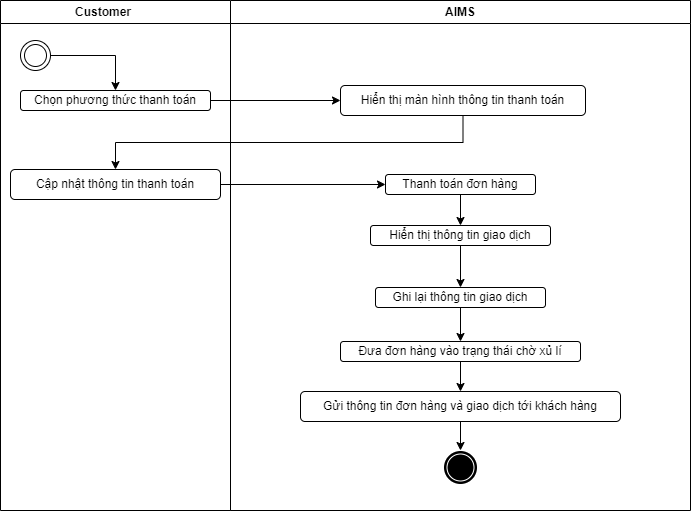

The diagram above was exported from draw.io. Its source (the exported page's mxGraphModel, read from the mxfile embedded in the PNG):
<mxGraphModel dx="1393" dy="834" grid="1" gridSize="10" guides="1" tooltips="1" connect="1" arrows="1" fold="1" page="1" pageScale="1" pageWidth="850" pageHeight="1100" math="0" shadow="0">
  <root>
    <mxCell id="0" />
    <mxCell id="1" parent="0" />
    <mxCell id="hT4O_Uv4Odd6jEbavpcf-2" value="Customer&lt;span style=&quot;white-space: pre;&quot;&gt;&#09;&lt;/span&gt;" style="swimlane;whiteSpace=wrap;html=1;" vertex="1" parent="1">
      <mxGeometry x="50" y="160" width="230" height="510" as="geometry" />
    </mxCell>
    <mxCell id="hT4O_Uv4Odd6jEbavpcf-5" style="edgeStyle=orthogonalEdgeStyle;rounded=0;orthogonalLoop=1;jettySize=auto;html=1;exitX=1;exitY=0.5;exitDx=0;exitDy=0;entryX=0.5;entryY=0;entryDx=0;entryDy=0;" edge="1" parent="hT4O_Uv4Odd6jEbavpcf-2" source="hT4O_Uv4Odd6jEbavpcf-1" target="hT4O_Uv4Odd6jEbavpcf-4">
      <mxGeometry relative="1" as="geometry" />
    </mxCell>
    <mxCell id="hT4O_Uv4Odd6jEbavpcf-1" value="" style="ellipse;shape=doubleEllipse;html=1;dashed=0;whiteSpace=wrap;aspect=fixed;" vertex="1" parent="hT4O_Uv4Odd6jEbavpcf-2">
      <mxGeometry x="20" y="40" width="30" height="30" as="geometry" />
    </mxCell>
    <mxCell id="hT4O_Uv4Odd6jEbavpcf-4" value="Chọn phương thức thanh toán" style="rounded=1;whiteSpace=wrap;html=1;" vertex="1" parent="hT4O_Uv4Odd6jEbavpcf-2">
      <mxGeometry x="20" y="90" width="190" height="20" as="geometry" />
    </mxCell>
    <mxCell id="hT4O_Uv4Odd6jEbavpcf-22" value="Cập nhật thông tin thanh toán" style="rounded=1;whiteSpace=wrap;html=1;" vertex="1" parent="hT4O_Uv4Odd6jEbavpcf-2">
      <mxGeometry x="10" y="169" width="210" height="30" as="geometry" />
    </mxCell>
    <mxCell id="hT4O_Uv4Odd6jEbavpcf-3" value="AIMS" style="swimlane;whiteSpace=wrap;html=1;" vertex="1" parent="1">
      <mxGeometry x="280" y="160" width="460" height="510" as="geometry" />
    </mxCell>
    <mxCell id="hT4O_Uv4Odd6jEbavpcf-6" value="Hiển thị màn hình thông tin thanh toán" style="rounded=1;whiteSpace=wrap;html=1;" vertex="1" parent="hT4O_Uv4Odd6jEbavpcf-3">
      <mxGeometry x="110" y="85" width="245" height="30" as="geometry" />
    </mxCell>
    <mxCell id="hT4O_Uv4Odd6jEbavpcf-11" style="edgeStyle=orthogonalEdgeStyle;rounded=0;orthogonalLoop=1;jettySize=auto;html=1;exitX=0.5;exitY=1;exitDx=0;exitDy=0;" edge="1" parent="hT4O_Uv4Odd6jEbavpcf-3" source="hT4O_Uv4Odd6jEbavpcf-8" target="hT4O_Uv4Odd6jEbavpcf-10">
      <mxGeometry relative="1" as="geometry" />
    </mxCell>
    <mxCell id="hT4O_Uv4Odd6jEbavpcf-8" value="Thanh toán đơn hàng" style="rounded=1;whiteSpace=wrap;html=1;" vertex="1" parent="hT4O_Uv4Odd6jEbavpcf-3">
      <mxGeometry x="155" y="174" width="150" height="20" as="geometry" />
    </mxCell>
    <mxCell id="hT4O_Uv4Odd6jEbavpcf-13" style="edgeStyle=orthogonalEdgeStyle;rounded=0;orthogonalLoop=1;jettySize=auto;html=1;exitX=0.5;exitY=1;exitDx=0;exitDy=0;entryX=0.5;entryY=0;entryDx=0;entryDy=0;" edge="1" parent="hT4O_Uv4Odd6jEbavpcf-3" source="hT4O_Uv4Odd6jEbavpcf-10" target="hT4O_Uv4Odd6jEbavpcf-12">
      <mxGeometry relative="1" as="geometry" />
    </mxCell>
    <mxCell id="hT4O_Uv4Odd6jEbavpcf-10" value="Hiển thị thông tin giao dịch" style="rounded=1;whiteSpace=wrap;html=1;" vertex="1" parent="hT4O_Uv4Odd6jEbavpcf-3">
      <mxGeometry x="140" y="225" width="180" height="20" as="geometry" />
    </mxCell>
    <mxCell id="hT4O_Uv4Odd6jEbavpcf-16" style="edgeStyle=orthogonalEdgeStyle;rounded=0;orthogonalLoop=1;jettySize=auto;html=1;exitX=0.5;exitY=1;exitDx=0;exitDy=0;entryX=0.5;entryY=0;entryDx=0;entryDy=0;" edge="1" parent="hT4O_Uv4Odd6jEbavpcf-3" source="hT4O_Uv4Odd6jEbavpcf-12" target="hT4O_Uv4Odd6jEbavpcf-15">
      <mxGeometry relative="1" as="geometry" />
    </mxCell>
    <mxCell id="hT4O_Uv4Odd6jEbavpcf-12" value="Ghi lại thông tin giao dịch" style="rounded=1;whiteSpace=wrap;html=1;" vertex="1" parent="hT4O_Uv4Odd6jEbavpcf-3">
      <mxGeometry x="145" y="287" width="170" height="20" as="geometry" />
    </mxCell>
    <mxCell id="hT4O_Uv4Odd6jEbavpcf-18" style="edgeStyle=orthogonalEdgeStyle;rounded=0;orthogonalLoop=1;jettySize=auto;html=1;exitX=0.5;exitY=1;exitDx=0;exitDy=0;entryX=0.5;entryY=0;entryDx=0;entryDy=0;" edge="1" parent="hT4O_Uv4Odd6jEbavpcf-3" source="hT4O_Uv4Odd6jEbavpcf-15" target="hT4O_Uv4Odd6jEbavpcf-17">
      <mxGeometry relative="1" as="geometry" />
    </mxCell>
    <mxCell id="hT4O_Uv4Odd6jEbavpcf-15" value="Đưa đơn hàng vào trạng thái chờ xủ lí" style="rounded=1;whiteSpace=wrap;html=1;" vertex="1" parent="hT4O_Uv4Odd6jEbavpcf-3">
      <mxGeometry x="110" y="341" width="240" height="20" as="geometry" />
    </mxCell>
    <mxCell id="hT4O_Uv4Odd6jEbavpcf-24" style="edgeStyle=orthogonalEdgeStyle;rounded=0;orthogonalLoop=1;jettySize=auto;html=1;exitX=0.5;exitY=1;exitDx=0;exitDy=0;" edge="1" parent="hT4O_Uv4Odd6jEbavpcf-3" source="hT4O_Uv4Odd6jEbavpcf-17">
      <mxGeometry relative="1" as="geometry">
        <mxPoint x="230" y="450" as="targetPoint" />
      </mxGeometry>
    </mxCell>
    <mxCell id="hT4O_Uv4Odd6jEbavpcf-17" value="Gửi thông tin đơn hàng và giao dịch tới khách hàng" style="rounded=1;whiteSpace=wrap;html=1;" vertex="1" parent="hT4O_Uv4Odd6jEbavpcf-3">
      <mxGeometry x="70" y="391" width="320" height="30" as="geometry" />
    </mxCell>
    <mxCell id="hT4O_Uv4Odd6jEbavpcf-20" value="" style="points=[[0.145,0.145,0],[0.5,0,0],[0.855,0.145,0],[1,0.5,0],[0.855,0.855,0],[0.5,1,0],[0.145,0.855,0],[0,0.5,0]];shape=mxgraph.bpmn.event;html=1;verticalLabelPosition=bottom;labelBackgroundColor=#ffffff;verticalAlign=top;align=center;perimeter=ellipsePerimeter;outlineConnect=0;aspect=fixed;outline=end;symbol=terminate;" vertex="1" parent="hT4O_Uv4Odd6jEbavpcf-3">
      <mxGeometry x="215" y="452" width="30" height="30" as="geometry" />
    </mxCell>
    <mxCell id="hT4O_Uv4Odd6jEbavpcf-7" style="edgeStyle=orthogonalEdgeStyle;rounded=0;orthogonalLoop=1;jettySize=auto;html=1;exitX=1;exitY=0.5;exitDx=0;exitDy=0;entryX=0;entryY=0.5;entryDx=0;entryDy=0;" edge="1" parent="1" source="hT4O_Uv4Odd6jEbavpcf-4" target="hT4O_Uv4Odd6jEbavpcf-6">
      <mxGeometry relative="1" as="geometry" />
    </mxCell>
    <mxCell id="hT4O_Uv4Odd6jEbavpcf-9" style="edgeStyle=orthogonalEdgeStyle;rounded=0;orthogonalLoop=1;jettySize=auto;html=1;exitX=0.5;exitY=1;exitDx=0;exitDy=0;entryX=0.5;entryY=0;entryDx=0;entryDy=0;" edge="1" parent="1" source="hT4O_Uv4Odd6jEbavpcf-6" target="hT4O_Uv4Odd6jEbavpcf-22">
      <mxGeometry relative="1" as="geometry" />
    </mxCell>
    <mxCell id="hT4O_Uv4Odd6jEbavpcf-25" style="edgeStyle=orthogonalEdgeStyle;rounded=0;orthogonalLoop=1;jettySize=auto;html=1;exitX=1;exitY=0.5;exitDx=0;exitDy=0;entryX=0;entryY=0.5;entryDx=0;entryDy=0;" edge="1" parent="1" source="hT4O_Uv4Odd6jEbavpcf-22" target="hT4O_Uv4Odd6jEbavpcf-8">
      <mxGeometry relative="1" as="geometry" />
    </mxCell>
  </root>
</mxGraphModel>